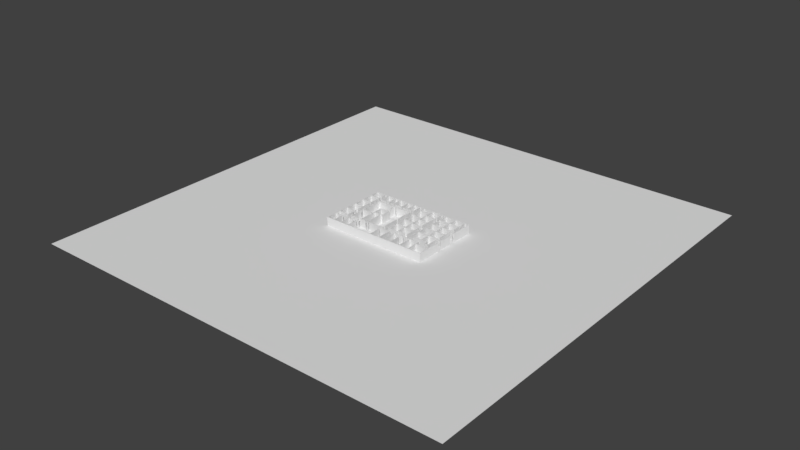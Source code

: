 # Source: bigFloorPlanOffice_standardized.blend  (saved by Blender 2.79.0; exported with 4.5.12 LTS)
import bpy
from mathutils import Matrix  # noqa: F401  (used for matrix-valued properties, if any)

bpy.ops.wm.read_factory_settings(use_empty=True)
scene = bpy.context.scene
scene.name = 'Scene'

# ---- collections
col_collection_1 = bpy.data.collections.new('Collection 1'); scene.collection.children.link(col_collection_1)

# ---- world
world_world = bpy.data.worlds.new('World'); scene.world = world_world
world_world.color = (0.05088, 0.05088, 0.05088)
world_world.use_sun_shadow = False
world_world.sun_shadow_jitter_overblur = 0.0
world_world.cycles.sampling_method = 'MANUAL'

# ---- meshes
me_cube = bpy.data.meshes.new('Cube')
me_cube.from_pydata([(-100.0, -100.0, -0.04), (-100.0, -100.0, 1.118e-08), (-100.0, 100.0, -0.04), (-100.0, 100.0, 0.0), (100.0, -100.0, -0.04), (100.0, -100.0, 1.118e-08), (100.0, 100.0, -0.04), (100.0, 100.0, 0.0)], [], [(0, 1, 3, 2), (2, 3, 7, 6), (6, 7, 5, 4), (4, 5, 1, 0), (2, 6, 4, 0), (7, 3, 1, 5)])
me_cube.use_remesh_preserve_volume = False
me_cube.use_remesh_preserve_attributes = False
me_cube.use_mirror_vertex_groups = False
me_cube.update()
me_plane = bpy.data.meshes.new('Plane')
me_plane.from_pydata([(-25.11, 15.26, 3.576e-06), (-25.37, 15.26, 3.576e-06), (-25.11, 15.05, 3.576e-06), (-25.37, 15.05, 3.576e-06), (-20.67, 15.26, 3.576e-06), (-20.67, 15.06, 3.576e-06), (-20.47, 15.26, 3.576e-06), (-20.47, 15.06, 3.576e-06), (-20.17, 15.26, 3.576e-06), (-20.17, 15.06, 3.576e-06), (-19.37, 15.26, 3.576e-06), (-19.37, 15.06, 3.576e-06), (-18.84, 15.26, 3.576e-06), (-18.84, 15.06, 3.576e-06), (-18.59, 15.26, 3.576e-06), (-18.59, 15.06, 3.576e-06), (-14.84, 15.26, 3.576e-06), (-14.84, 15.06, 3.576e-06), (-14.66, 15.26, 3.576e-06), (-14.66, 15.06, 3.576e-06), (-12.22, 15.26, 3.576e-06), (-12.22, 15.06, 3.576e-06), (-11.96, 15.26, 3.576e-06), (-11.96, 15.06, 3.576e-06), (-8.011, 15.26, 3.576e-06), (-8.011, 15.06, 3.576e-06), (-7.733, 15.26, 3.576e-06), (-7.733, 15.06, 3.576e-06), (-4.681, 15.26, 3.576e-06), (-4.681, 15.06, 3.576e-06), (-4.42, 15.26, 3.576e-06), (-4.42, 15.06, 3.576e-06), (-1.418, 15.3, 3.576e-06), (-1.418, 15.1, 3.576e-06), (-1.242, 15.3, 3.576e-06), (-1.242, 15.1, 3.576e-06), (-0.9056, 15.3, 3.576e-06), (-0.9123, 15.1, 3.576e-06), (-0.03036, 15.36, 3.576e-06), (-0.03036, 15.16, 3.576e-06), (0.4459, 15.36, 3.576e-06), (0.4459, 15.16, 3.576e-06), (0.654, 15.36, 3.576e-06), (0.654, 15.16, 3.576e-06), (5.232, 15.4, 3.576e-06), (5.232, 15.2, 3.576e-06), (5.375, 15.39, 3.576e-06), (5.375, 15.2, 3.576e-06), (9.925, 15.39, 3.576e-06), (9.925, 15.2, 3.576e-06), (10.16, 15.39, 3.576e-06), (10.16, 15.2, 3.576e-06), (10.39, 15.4, 3.576e-06), (10.39, 15.2, 3.576e-06), (11.24, 15.4, 3.576e-06), (11.24, 15.2, 3.576e-06), (11.24, 15.4, 3.576e-06), (11.24, 15.2, 3.576e-06), (12.17, 15.41, 3.576e-06), (12.17, 15.21, 3.576e-06), (12.4, 15.41, 3.576e-06), (12.4, 15.21, 3.576e-06), (17.18, 15.41, 3.576e-06), (17.18, 15.21, 3.576e-06), (17.4, 15.41, 3.576e-06), (17.4, 15.21, 3.576e-06), (21.95, 15.41, 3.576e-06), (21.95, 15.21, 3.576e-06), (22.13, 15.41, 3.576e-06), (22.13, 15.21, 3.576e-06), (22.69, 15.41, 3.576e-06), (22.69, 15.21, 3.576e-06), (23.5, 15.41, 3.576e-06), (23.5, 15.21, 3.576e-06), (23.84, 15.41, 3.576e-06), (23.84, 15.21, 3.576e-06), (24.13, 15.41, 3.576e-06), (24.13, 15.21, 3.576e-06), (23.84, 4.806, 3.576e-06), (24.13, 4.806, 3.576e-06), (23.84, 2.536, 3.576e-06), (24.13, 2.536, 3.576e-06), (23.84, -3.296, 3.576e-06), (24.13, -3.296, 3.576e-06), (23.82, -5.334, 3.576e-06), (24.12, -5.334, 3.576e-06), (23.81, -8.936, 3.576e-06), (24.1, -8.936, 3.576e-06), (23.81, -11.33, 3.576e-06), (24.1, -11.33, 3.576e-06), (23.81, -11.53, 3.576e-06), (24.1, -11.53, 3.576e-06), (23.81, -16.48, 3.576e-06), (24.1, -16.48, 3.576e-06), (23.81, -16.79, 3.576e-06), (24.09, -16.77, 3.576e-06), (17.79, -16.45, 3.576e-06), (17.79, -16.79, 3.576e-06), (17.64, -16.45, 3.576e-06), (17.63, -16.79, 3.576e-06), (13.35, -16.48, 3.576e-06), (13.35, -16.79, 3.576e-06), (13.12, -16.48, 3.576e-06), (13.12, -16.79, 3.576e-06), (8.812, -16.48, 3.576e-06), (8.812, -16.79, 3.576e-06), (8.565, -16.48, 3.576e-06), (8.565, -16.79, 3.576e-06), (5.302, -16.47, 3.576e-06), (5.294, -16.79, 3.576e-06), (5.157, -16.48, 3.576e-06), (5.148, -16.79, 3.576e-06), (2.846, -16.45, 3.576e-06), (2.837, -16.79, 3.576e-06), (2.626, -16.45, 3.576e-06), (2.644, -16.79, 3.576e-06), (-1.81, -16.47, 3.576e-06), (-1.816, -16.79, 3.576e-06), (-2.042, -16.48, 3.576e-06), (-2.042, -16.79, 3.576e-06), (-13.96, -16.43, 3.576e-06), (-13.95, -16.79, 3.576e-06), (-14.16, -16.44, 3.576e-06), (-14.16, -16.79, 3.576e-06), (-17.94, -16.48, 3.576e-06), (-17.94, -16.79, 3.576e-06), (-18.12, -16.48, 3.576e-06), (-18.12, -16.79, 3.576e-06), (-21.54, -16.48, 3.576e-06), (-21.54, -16.79, 3.576e-06), (-21.72, -16.48, 3.576e-06), (-21.72, -16.79, 3.576e-06), (-25.11, -16.45, 3.576e-06), (-25.11, -16.77, 3.576e-06), (-25.37, -16.45, 3.576e-06), (-25.34, -16.75, 3.576e-06), (-25.09, -11.47, 3.576e-06), (-25.37, -11.46, 3.576e-06), (-25.1, -11.27, 3.576e-06), (-25.37, -11.27, 3.576e-06), (-25.11, -9.328, 3.576e-06), (-25.37, -9.328, 3.576e-06), (-25.11, -9.086, 3.576e-06), (-25.37, -9.086, 3.576e-06), (-25.11, -4.748, 3.576e-06), (-25.37, -4.748, 3.576e-06), (-25.11, -4.537, 3.576e-06), (-25.37, -4.537, 3.576e-06), (-25.11, 0.3588, 3.576e-06), (-25.37, 0.3588, 3.576e-06), (-25.11, 0.5636, 3.576e-06), (-25.37, 0.5636, 3.576e-06), (-25.11, 5.422, 3.576e-06), (-25.37, 5.422, 3.576e-06), (-25.11, 5.645, 3.576e-06), (-25.37, 5.645, 3.576e-06), (-25.11, 6.796, 3.576e-06), (-25.37, 6.796, 3.576e-06), (-25.11, 10.55, 3.576e-06), (-25.37, 10.55, 3.576e-06), (-25.11, 10.77, 3.576e-06), (-25.37, 10.77, 3.576e-06), (-20.67, 12.3, 3.576e-06), (-20.47, 12.3, 3.576e-06), (-20.67, 11.48, 3.576e-06), (-20.47, 11.48, 3.576e-06), (-20.67, 10.92, 3.576e-06), (-20.47, 10.92, 3.576e-06), (-20.67, 10.68, 3.576e-06), (-20.47, 10.68, 3.576e-06), (-20.67, 10.3, 3.576e-06), (-20.47, 10.3, 3.576e-06), (-20.67, 9.416, 3.576e-06), (-20.47, 9.416, 3.576e-06), (-20.67, 5.735, 3.576e-06), (-20.47, 5.735, 3.576e-06), (-20.67, 5.486, 3.576e-06), (-20.47, 5.486, 3.576e-06), (-20.67, 5.278, 3.576e-06), (-20.47, 5.278, 3.576e-06), (-20.67, 4.417, 3.576e-06), (-20.47, 4.417, 3.576e-06), (-20.67, 0.6627, 3.576e-06), (-20.47, 0.6627, 3.576e-06), (-20.67, 0.45, 3.576e-06), (-20.47, 0.45, 3.576e-06), (-20.67, -3.097, 3.576e-06), (-20.47, -3.097, 3.576e-06), (-20.67, -4.012, 3.576e-06), (-20.47, -4.012, 3.576e-06), (-20.67, -4.512, 3.576e-06), (-20.47, -4.512, 3.576e-06), (-20.67, -4.743, 3.576e-06), (-20.47, -4.743, 3.576e-06), (-20.67, -5.14, 3.576e-06), (-20.47, -5.14, 3.576e-06), (-20.67, -6.014, 3.576e-06), (-20.47, -6.014, 3.576e-06), (-20.67, -9.002, 3.576e-06), (-20.47, -9.002, 3.576e-06), (-20.67, -9.206, 3.576e-06), (-20.47, -9.206, 3.576e-06), (-18.84, 10.43, 3.576e-06), (-18.59, 10.43, 3.576e-06), (-18.84, 10.24, 3.576e-06), (-18.59, 10.24, 3.576e-06), (-14.85, 10.44, 3.576e-06), (-14.67, 10.44, 3.576e-06), (-14.85, 10.27, 3.576e-06), (-14.67, 10.27, 3.576e-06), (-15.0, 10.44, 3.576e-06), (-15.0, 10.27, 3.576e-06), (-14.51, 10.44, 3.576e-06), (-14.51, 10.27, 3.576e-06), (-18.59, 10.24, 3.576e-06), (-15.92, 10.44, 3.576e-06), (-15.92, 10.26, 3.576e-06), (-12.22, 10.5, 3.576e-06), (-11.96, 10.5, 3.576e-06), (-12.23, 10.31, 3.576e-06), (-11.97, 10.31, 3.576e-06), (-13.78, 10.5, 3.576e-06), (-13.79, 10.31, 3.576e-06), (-11.89, 10.5, 3.576e-06), (-11.89, 10.31, 3.576e-06), (-8.011, 10.54, 3.576e-06), (-7.733, 10.54, 3.576e-06), (-8.011, 10.32, 3.576e-06), (-7.733, 10.32, 3.576e-06), (-11.09, 10.54, 3.576e-06), (-11.09, 10.32, 3.576e-06), (-7.666, 10.54, 3.576e-06), (-7.666, 10.32, 3.576e-06), (-4.681, 10.58, 3.576e-06), (-4.42, 10.58, 3.576e-06), (-4.681, 10.34, 3.576e-06), (-4.42, 10.34, 3.576e-06), (-6.952, 10.52, 3.576e-06), (-6.978, 10.28, 3.576e-06), (-2.469, 10.58, 3.576e-06), (-2.469, 10.34, 3.576e-06), (-1.418, 10.58, 3.576e-06), (-1.242, 10.58, 3.576e-06), (-1.412, 10.33, 3.576e-06), (-1.235, 10.33, 3.576e-06), (0.4526, 14.12, 3.576e-06), (0.6607, 14.12, 3.576e-06), (0.4526, 13.25, 3.576e-06), (0.6607, 13.25, 3.576e-06), (0.4526, 12.91, 3.576e-06), (0.6856, 12.91, 3.576e-06), (0.4526, 12.64, 3.576e-06), (0.6856, 12.63, 3.576e-06), (0.4526, 8.918, 3.576e-06), (0.6607, 8.918, 3.576e-06), (5.232, 13.0, 3.576e-06), (5.375, 13.0, 3.576e-06), (5.232, 12.71, 3.576e-06), (5.375, 12.71, 3.576e-06), (5.375, 10.74, 3.576e-06), (5.232, 10.75, 3.576e-06), (5.375, 10.58, 3.576e-06), (5.232, 10.58, 3.576e-06), (5.375, 7.823, 3.576e-06), (5.232, 7.827, 3.576e-06), (5.375, 7.652, 3.576e-06), (5.232, 7.656, 3.576e-06), (5.375, 6.052, 3.576e-06), (5.232, 6.056, 3.576e-06), (5.366, 5.853, 3.576e-06), (5.223, 5.858, 3.576e-06), (5.366, 2.676, 3.576e-06), (5.223, 2.681, 3.576e-06), (5.366, 2.427, 3.576e-06), (5.223, 2.431, 3.576e-06), (5.366, 1.409, 3.576e-06), (5.223, 1.414, 3.576e-06), (5.366, 1.22, 3.576e-06), (5.223, 1.224, 3.576e-06), (5.352, -2.517, 3.576e-06), (5.209, -2.512, 3.576e-06), (5.338, -2.715, 3.576e-06), (5.195, -2.711, 3.576e-06), (5.329, -3.15, 3.576e-06), (5.186, -3.145, 3.576e-06), (5.329, -3.363, 3.576e-06), (5.186, -3.358, 3.576e-06), (5.329, -7.511, 3.576e-06), (5.186, -7.506, 3.576e-06), (5.329, -7.668, 3.576e-06), (5.186, -7.663, 3.576e-06), (5.329, -7.825, 3.576e-06), (5.186, -7.82, 3.576e-06), (5.329, -8.001, 3.576e-06), (5.186, -7.996, 3.576e-06), (5.329, -8.2, 3.576e-06), (5.186, -8.195, 3.576e-06), (5.324, -9.143, 3.576e-06), (5.181, -9.138, 3.576e-06), (5.324, -9.725, 3.576e-06), (5.167, -9.727, 3.576e-06), (5.31, -9.929, 3.576e-06), (5.16, -9.938, 3.576e-06), (-21.54, -11.47, 3.576e-06), (-21.72, -11.47, 3.576e-06), (-21.54, -11.27, 3.576e-06), (-21.72, -11.27, 3.576e-06), (-22.36, -11.48, 3.576e-06), (-22.36, -11.28, 3.576e-06), (-21.34, -11.27, 3.576e-06), (-21.34, -11.47, 3.576e-06), (-20.57, -11.27, 3.576e-06), (-20.57, -11.47, 3.576e-06), (-18.09, -11.27, 3.576e-06), (-18.08, -11.46, 3.576e-06), (-17.88, -11.27, 3.576e-06), (-17.88, -11.48, 3.576e-06), (-15.79, -11.27, 3.576e-06), (-15.79, -11.47, 3.576e-06), (-14.92, -11.27, 3.576e-06), (-14.92, -11.47, 3.576e-06), (-14.16, -11.27, 3.576e-06), (-14.16, -11.47, 3.576e-06), (-13.98, -11.26, 3.576e-06), (-13.98, -11.46, 3.576e-06), (-2.042, -11.08, 3.576e-06), (-1.81, -11.08, 3.576e-06), (-2.042, -10.17, 3.576e-06), (-1.81, -10.17, 3.576e-06), (-2.042, -10.02, 3.576e-06), (-1.81, -10.02, 3.576e-06), (-2.042, -9.806, 3.576e-06), (-1.81, -9.804, 3.576e-06), (-2.042, -9.806, 3.576e-06), (-1.81, -9.804, 3.576e-06), (2.607, -9.989, 3.576e-06), (2.607, -9.77, 3.576e-06), (2.855, -9.991, 3.576e-06), (2.855, -9.772, 3.576e-06), (8.608, -9.929, 3.576e-06), (8.622, -9.725, 3.576e-06), (8.891, -9.929, 3.576e-06), (8.905, -9.725, 3.576e-06), (13.16, -9.929, 3.576e-06), (13.16, -9.725, 3.576e-06), (13.37, -9.929, 3.576e-06), (13.37, -9.725, 3.576e-06), (16.59, -9.929, 3.576e-06), (16.59, -9.725, 3.576e-06), (17.42, -9.929, 3.576e-06), (17.42, -9.725, 3.576e-06), (17.65, -9.939, 3.576e-06), (17.66, -9.735, 3.576e-06), (17.65, -9.939, 3.576e-06), (17.66, -9.735, 3.576e-06), (17.8, -9.939, 3.576e-06), (17.8, -9.735, 3.576e-06), (17.65, -11.31, 3.576e-06), (17.79, -11.31, 3.576e-06), (17.65, -11.5, 3.576e-06), (17.79, -11.5, 3.576e-06), (17.79, -11.31, 3.576e-06), (17.79, -11.5, 3.576e-06), (22.84, -11.31, 3.576e-06), (22.83, -11.5, 3.576e-06), (23.72, -11.33, 3.576e-06), (23.72, -11.53, 3.576e-06), (-18.77, -8.932, 3.576e-06), (-18.78, -9.206, 3.576e-06), (-18.58, -8.932, 3.576e-06), (-18.57, -9.206, 3.576e-06), (-14.72, -8.954, 3.576e-06), (-14.72, -9.158, 3.576e-06), (-13.93, -8.954, 3.576e-06), (-13.93, -9.158, 3.576e-06), (-13.57, -8.935, 3.576e-06), (-13.57, -9.139, 3.576e-06), (-13.33, -8.935, 3.576e-06), (-13.33, -9.139, 3.576e-06), (-10.92, -8.935, 3.576e-06), (-10.92, -9.139, 3.576e-06), (-10.0, -8.926, 3.576e-06), (-10.0, -9.129, 3.576e-06), (-9.755, -8.926, 3.576e-06), (-9.755, -9.129, 3.576e-06), (-8.873, -8.926, 3.576e-06), (-8.873, -9.129, 3.576e-06), (-1.844, -8.926, 3.576e-06), (-1.844, -9.129, 3.576e-06), (-1.614, -8.926, 3.576e-06), (-1.614, -9.129, 3.576e-06), (-1.844, -8.379, 3.576e-06), (-1.614, -8.379, 3.576e-06), (-1.844, -7.411, 3.576e-06), (-1.614, -7.411, 3.576e-06), (-1.844, -0.1811, 3.576e-06), (-1.614, -0.1811, 3.576e-06), (-1.844, 0.797, 3.576e-06), (-1.614, 0.797, 3.576e-06), (-1.844, 8.554, 3.576e-06), (-1.614, 8.554, 3.576e-06), (-1.844, 8.803, 3.576e-06), (-1.614, 8.803, 3.576e-06), (-8.911, 8.554, 3.576e-06), (-8.911, 8.803, 3.576e-06), (-9.812, 8.554, 3.576e-06), (-9.812, 8.803, 3.576e-06), (-10.12, 8.554, 3.576e-06), (-10.12, 8.803, 3.576e-06), (-10.32, 8.554, 3.576e-06), (-10.32, 8.803, 3.576e-06), (-10.5, 8.554, 3.576e-06), (-10.5, 8.803, 3.576e-06), (-11.43, 8.554, 3.576e-06), (-11.43, 8.803, 3.576e-06), (-18.55, 8.554, 3.576e-06), (-18.55, 8.803, 3.576e-06), (-18.73, 8.554, 3.576e-06), (-18.73, 8.803, 3.576e-06), (-18.55, -0.4208, 3.576e-06), (-18.73, -0.4208, 3.576e-06), (-18.55, -1.322, 3.576e-06), (-18.73, -1.322, 3.576e-06), (-18.58, -1.648, 3.576e-06), (-18.76, -1.648, 3.576e-06), (-18.58, -1.849, 3.576e-06), (-18.76, -1.849, 3.576e-06), (-18.58, -2.022, 3.576e-06), (-18.76, -2.022, 3.576e-06), (-18.58, -2.923, 3.576e-06), (-18.76, -2.923, 3.576e-06), (-13.46, -1.648, 3.576e-06), (-13.46, -1.849, 3.576e-06), (-13.2, -1.648, 3.576e-06), (-13.2, -1.849, 3.576e-06), (-13.48, -0.7691, 3.576e-06), (-13.21, -0.7625, 3.576e-06), (-13.48, -0.5095, 3.576e-06), (-13.21, -0.5061, 3.576e-06), (-13.48, 3.639, 3.576e-06), (-13.22, 3.639, 3.576e-06), (-13.48, 3.865, 3.576e-06), (-13.22, 3.865, 3.576e-06), (-10.34, 3.639, 3.576e-06), (-10.34, 3.865, 3.576e-06), (-10.1, 3.639, 3.576e-06), (-10.1, 3.865, 3.576e-06), (-9.083, 3.639, 3.576e-06), (-9.083, 3.865, 3.576e-06), (-8.844, 3.639, 3.576e-06), (-8.844, 3.865, 3.576e-06), (-9.083, -0.5028, 3.576e-06), (-8.844, -0.5028, 3.576e-06), (-9.083, -0.7558, 3.576e-06), (-8.844, -0.7558, 3.576e-06), (-9.749, -0.5028, 3.576e-06), (-9.749, -0.7558, 3.576e-06), (-9.949, -0.5028, 3.576e-06), (-9.949, -0.7558, 3.576e-06), (-10.7, -0.5028, 3.576e-06), (-10.7, -0.7558, 3.576e-06), (-10.12, 5.208, 3.576e-06), (-10.32, 5.208, 3.576e-06), (-10.34, 4.287, 3.576e-06), (-10.11, 4.287, 3.576e-06), (0.6533, 7.835, 3.576e-06), (0.6533, 7.664, 3.576e-06), (0.3737, 7.835, 3.576e-06), (0.3737, 7.664, 3.576e-06), (0.6533, 7.281, 3.576e-06), (0.3737, 7.281, 3.576e-06), (0.6533, 6.354, 3.576e-06), (0.3737, 6.354, 3.576e-06), (0.6533, 2.606, 3.576e-06), (0.3737, 2.606, 3.576e-06), (0.6533, 2.327, 3.576e-06), (0.3737, 2.327, 3.576e-06), (0.6533, -1.212, 3.576e-06), (0.3737, -1.212, 3.576e-06), (0.6533, -2.024, 3.576e-06), (0.3737, -2.024, 3.576e-06), (0.6533, -2.517, 3.576e-06), (0.3737, -2.517, 3.576e-06), (0.6533, -2.75, 3.576e-06), (0.3737, -2.75, 3.576e-06), (0.6533, -6.512, 3.576e-06), (0.3737, -6.512, 3.576e-06), (0.6533, -7.491, 3.576e-06), (0.3737, -7.491, 3.576e-06), (0.6533, -7.85, 3.576e-06), (0.3737, -7.85, 3.576e-06), (0.6533, -8.077, 3.576e-06), (0.3737, -8.077, 3.576e-06), (9.885, 11.99, 3.576e-06), (10.12, 11.99, 3.576e-06), (9.879, 11.06, 3.576e-06), (10.11, 11.06, 3.576e-06), (9.879, 10.77, 3.576e-06), (10.11, 10.77, 3.576e-06), (9.872, 10.59, 3.576e-06), (10.1, 10.59, 3.576e-06), (9.865, 10.42, 3.576e-06), (10.1, 10.42, 3.576e-06), (9.865, 9.51, 3.576e-06), (10.1, 9.51, 3.576e-06), (9.865, 6.12, 3.576e-06), (10.1, 6.12, 3.576e-06), (9.865, 5.934, 3.576e-06), (10.1, 5.934, 3.576e-06), (9.865, 2.212, 3.576e-06), (10.1, 2.212, 3.576e-06), (9.865, 1.499, 3.576e-06), (10.1, 1.499, 3.576e-06), (9.865, 1.326, 3.576e-06), (10.1, 1.326, 3.576e-06), (9.865, 1.1, 3.576e-06), (10.1, 1.1, 3.576e-06), (9.865, 0.2674, 3.576e-06), (10.1, 0.2674, 3.576e-06), (9.865, -3.069, 3.576e-06), (10.1, -3.069, 3.576e-06), (9.865, -3.288, 3.576e-06), (10.1, -3.288, 3.576e-06), (9.865, -6.491, 3.576e-06), (10.1, -6.491, 3.576e-06), (9.865, -7.363, 3.576e-06), (10.1, -7.363, 3.576e-06), (9.865, -7.576, 3.576e-06), (10.1, -7.576, 3.576e-06), (12.17, 12.04, 3.576e-06), (12.4, 12.04, 3.576e-06), (12.17, 11.17, 3.576e-06), (12.4, 11.17, 3.576e-06), (12.17, 10.97, 3.576e-06), (12.4, 10.97, 3.576e-06), (12.17, 10.75, 3.576e-06), (12.4, 10.75, 3.576e-06), (12.17, 10.48, 3.576e-06), (12.4, 10.48, 3.576e-06), (12.17, 9.607, 3.576e-06), (12.4, 9.607, 3.576e-06), (12.17, 6.378, 3.576e-06), (12.4, 6.378, 3.576e-06), (12.17, 6.151, 3.576e-06), (12.4, 6.151, 3.576e-06), (12.17, 2.788, 3.576e-06), (12.4, 2.788, 3.576e-06), (12.17, 1.867, 3.576e-06), (12.4, 1.867, 3.576e-06), (12.17, 1.64, 3.576e-06), (12.4, 1.64, 3.576e-06), (12.17, 0.5795, 3.576e-06), (12.4, 0.5795, 3.576e-06), (12.17, -2.728, 3.576e-06), (12.4, -2.728, 3.576e-06), (12.17, -3.0, 3.576e-06), (12.4, -3.0, 3.576e-06), (12.17, -6.495, 3.576e-06), (12.4, -6.495, 3.576e-06), (12.17, -7.317, 3.576e-06), (12.4, -7.317, 3.576e-06), (12.17, -7.539, 3.576e-06), (12.4, -7.539, 3.576e-06), (17.18, 11.16, 3.576e-06), (17.4, 11.16, 3.576e-06), (17.18, 10.93, 3.576e-06), (17.4, 10.93, 3.576e-06), (17.18, 6.511, 3.576e-06), (17.4, 6.511, 3.576e-06), (17.18, 6.278, 3.576e-06), (17.4, 6.278, 3.576e-06), (17.18, 1.989, 3.576e-06), (17.4, 1.989, 3.576e-06), (17.18, 1.745, 3.576e-06), (17.4, 1.745, 3.576e-06), (17.18, -2.55, 3.576e-06), (17.4, -2.55, 3.576e-06), (17.18, -2.767, 3.576e-06), (17.4, -2.767, 3.576e-06), (17.18, -7.283, 3.576e-06), (17.41, -7.292, 3.576e-06), (17.18, -7.477, 3.576e-06), (17.41, -7.486, 3.576e-06), (21.95, 12.31, 3.576e-06), (22.13, 12.31, 3.576e-06), (21.94, 11.47, 3.576e-06), (22.11, 11.47, 3.576e-06), (21.93, 11.25, 3.576e-06), (22.11, 11.25, 3.576e-06), (21.93, 11.04, 3.576e-06), (22.11, 11.04, 3.576e-06), (21.92, 7.665, 3.576e-06), (22.1, 7.665, 3.576e-06), (21.9, 6.827, 3.576e-06), (22.08, 6.827, 3.576e-06), (21.89, 6.594, 3.576e-06), (22.07, 6.594, 3.576e-06), (21.89, 6.406, 3.576e-06), (22.07, 6.406, 3.576e-06), (21.89, 5.413, 3.576e-06), (22.06, 5.413, 3.576e-06), (21.84, 2.061, 3.576e-06), (22.04, 2.061, 3.576e-06), (21.86, 1.811, 3.576e-06), (22.04, 1.811, 3.576e-06), (21.86, -1.535, 3.576e-06), (22.04, -1.535, 3.576e-06), (21.86, -2.422, 3.576e-06), (22.04, -2.361, 3.576e-06), (21.85, -2.639, 3.576e-06), (22.03, -2.639, 3.576e-06), (21.85, -2.828, 3.576e-06), (22.03, -2.828, 3.576e-06), (21.84, -3.771, 3.576e-06), (22.01, -3.771, 3.576e-06), (21.84, -9.015, 3.576e-06), (22.01, -9.015, 3.576e-06), (21.84, -9.231, 3.576e-06), (22.01, -9.231, 3.576e-06), (20.38, -8.992, 3.576e-06), (20.38, -9.209, 3.576e-06), (20.17, -8.987, 3.576e-06), (20.17, -9.203, 3.576e-06), (20.38, -7.511, 3.576e-06), (20.17, -7.505, 3.576e-06), (20.38, -7.317, 3.576e-06), (20.17, -7.311, 3.576e-06), (3.867, -9.968, 3.576e-06), (3.87, -9.753, 3.576e-06), (16.59, -9.929, 3.576e-06), (16.59, -9.725, 3.576e-06), (13.25, -7.528, 3.576e-06), (13.25, -7.311, 3.576e-06), (8.833, -7.597, 3.576e-06), (8.833, -7.397, 3.576e-06), (9.902, -9.929, 3.576e-06), (9.91, -9.725, 3.576e-06), (10.78, -9.929, 3.576e-06), (10.78, -9.725, 3.576e-06), (8.608, -10.12, 3.576e-06), (8.891, -10.12, 3.576e-06), (8.812, -11.37, 3.576e-06), (8.565, -11.37, 3.576e-06), (-25.11, 15.05, 4.0), (-25.11, 15.26, 4.0), (-25.37, 15.26, 4.0), (-25.37, 15.05, 4.0), (-20.67, 15.06, 4.0), (-20.67, 15.26, 4.0), (-20.47, 15.06, 4.0), (-20.47, 15.26, 4.0), (-20.17, 15.06, 4.0), (-20.17, 15.26, 4.0), (-19.37, 15.06, 4.0), (-19.37, 15.26, 4.0), (-18.84, 15.06, 4.0), (-18.84, 15.26, 4.0), (-18.59, 15.06, 4.0), (-18.59, 15.26, 4.0), (-14.84, 15.06, 4.0), (-14.84, 15.26, 4.0), (-14.66, 15.06, 4.0), (-14.66, 15.26, 4.0), (-12.22, 15.06, 4.0), (-12.22, 15.26, 4.0), (-11.96, 15.06, 4.0), (-11.96, 15.26, 4.0), (-8.011, 15.06, 4.0), (-8.011, 15.26, 4.0), (-7.733, 15.06, 4.0), (-7.733, 15.26, 4.0), (-4.681, 15.06, 4.0), (-4.681, 15.26, 4.0), (-4.42, 15.06, 4.0), (-4.42, 15.26, 4.0), (-1.418, 15.1, 4.0), (-1.418, 15.3, 4.0), (-1.242, 15.1, 4.0), (-1.242, 15.3, 4.0), (-0.9123, 15.1, 4.0), (-0.9056, 15.3, 4.0), (-0.03036, 15.16, 4.0), (-0.03036, 15.36, 4.0), (0.4459, 15.16, 4.0), (0.4459, 15.36, 4.0), (0.654, 15.16, 4.0), (0.654, 15.36, 4.0), (5.232, 15.2, 4.0), (5.232, 15.4, 4.0), (5.375, 15.2, 4.0), (5.375, 15.39, 4.0), (9.925, 15.2, 4.0), (9.925, 15.39, 4.0), (10.16, 15.2, 4.0), (10.16, 15.39, 4.0), (10.39, 15.2, 4.0), (10.39, 15.4, 4.0), (11.24, 15.2, 4.0), (11.24, 15.4, 4.0), (11.24, 15.2, 4.0), (11.24, 15.4, 4.0), (12.17, 15.21, 4.0), (12.17, 15.41, 4.0), (12.4, 15.21, 4.0), (12.4, 15.41, 4.0), (17.18, 15.21, 4.0), (17.18, 15.41, 4.0), (17.4, 15.21, 4.0), (17.4, 15.41, 4.0), (21.95, 15.21, 4.0), (21.95, 15.41, 4.0), (22.13, 15.21, 4.0), (22.13, 15.41, 4.0), (22.69, 15.21, 4.0), (22.69, 15.41, 4.0), (23.5, 15.21, 4.0), (23.5, 15.41, 4.0), (23.84, 15.21, 4.0), (23.84, 15.41, 4.0), (24.13, 15.21, 4.0), (24.13, 15.41, 4.0), (23.84, 4.806, 4.0), (24.13, 4.806, 4.0), (23.84, 2.536, 4.0), (24.13, 2.536, 4.0), (23.84, -3.296, 4.0), (24.13, -3.296, 4.0), (23.82, -5.334, 4.0), (24.12, -5.334, 4.0), (23.81, -8.936, 4.0), (24.1, -8.936, 4.0), (23.81, -11.33, 4.0), (24.1, -11.33, 4.0), (23.81, -11.53, 4.0), (24.1, -11.53, 4.0), (23.81, -16.48, 4.0), (24.1, -16.48, 4.0), (23.81, -16.79, 4.0), (24.1, -16.79, 4.0), (17.79, -16.45, 4.0), (17.79, -16.79, 4.0), (17.64, -16.45, 4.0), (17.63, -16.79, 4.0), (13.35, -16.48, 4.0), (13.35, -16.79, 4.0), (13.12, -16.48, 4.0), (13.12, -16.79, 4.0), (8.812, -16.48, 4.0), (8.812, -16.79, 4.0), (8.565, -16.48, 4.0), (8.565, -16.79, 4.0), (5.302, -16.47, 4.0), (5.294, -16.79, 4.0), (5.157, -16.48, 4.0), (5.148, -16.79, 4.0), (2.846, -16.45, 4.0), (2.837, -16.79, 4.0), (2.626, -16.45, 4.0), (2.644, -16.79, 4.0), (-1.81, -16.47, 4.0), (-1.816, -16.79, 4.0), (-2.042, -16.48, 4.0), (-2.042, -16.79, 4.0), (-13.96, -16.43, 4.0), (-13.95, -16.79, 4.0), (-14.16, -16.44, 4.0), (-14.16, -16.79, 4.0), (-17.94, -16.48, 4.0), (-17.94, -16.79, 4.0), (-18.12, -16.48, 4.0), (-18.12, -16.79, 4.0), (-21.54, -16.48, 4.0), (-21.54, -16.79, 4.0), (-21.72, -16.48, 4.0), (-21.72, -16.79, 4.0), (-25.11, -16.45, 4.0), (-25.11, -16.77, 4.0), (-25.37, -16.45, 4.0), (-25.37, -16.77, 4.0), (-25.09, -11.47, 4.0), (-25.37, -11.46, 4.0), (-25.1, -11.27, 4.0), (-25.37, -11.27, 4.0), (-25.11, -9.328, 4.0), (-25.37, -9.328, 4.0), (-25.11, -9.086, 4.0), (-25.37, -9.086, 4.0), (-25.11, -4.748, 4.0), (-25.37, -4.748, 4.0), (-25.11, -4.537, 4.0), (-25.37, -4.537, 4.0), (-25.11, 0.3588, 4.0), (-25.37, 0.3588, 4.0), (-25.11, 0.5636, 4.0), (-25.37, 0.5636, 4.0), (-25.11, 5.422, 4.0), (-25.37, 5.422, 4.0), (-25.11, 5.645, 4.0), (-25.37, 5.645, 4.0), (-25.11, 6.796, 4.0), (-25.37, 6.796, 4.0), (-25.11, 10.55, 4.0), (-25.37, 10.55, 4.0), (-25.11, 10.77, 4.0), (-25.37, 10.77, 4.0), (-20.47, 12.3, 4.0), (-20.67, 12.3, 4.0), (-20.67, 11.48, 4.0), (-20.47, 11.48, 4.0), (-20.67, 10.92, 4.0), (-20.47, 10.92, 4.0), (-20.67, 10.68, 4.0), (-20.47, 10.68, 4.0), (-20.67, 10.3, 4.0), (-20.47, 10.3, 4.0), (-20.67, 9.416, 4.0), (-20.47, 9.416, 4.0), (-20.67, 5.735, 4.0), (-20.47, 5.735, 4.0), (-20.67, 5.486, 4.0), (-20.47, 5.486, 4.0), (-20.67, 5.278, 4.0), (-20.47, 5.278, 4.0), (-20.67, 4.417, 4.0), (-20.47, 4.417, 4.0), (-20.67, 0.6627, 4.0), (-20.47, 0.6627, 4.0), (-20.67, 0.45, 4.0), (-20.47, 0.45, 4.0), (-20.67, -3.097, 4.0), (-20.47, -3.097, 4.0), (-20.67, -4.012, 4.0), (-20.47, -4.012, 4.0), (-20.67, -4.512, 4.0), (-20.47, -4.512, 4.0), (-20.67, -4.743, 4.0), (-20.47, -4.743, 4.0), (-20.67, -5.14, 4.0), (-20.47, -5.14, 4.0), (-20.67, -6.014, 4.0), (-20.47, -6.014, 4.0), (-20.67, -9.002, 4.0), (-20.47, -9.002, 4.0), (-20.67, -9.206, 4.0), (-20.47, -9.206, 4.0), (-18.84, 10.43, 4.0), (-18.59, 10.43, 4.0), (-18.84, 10.24, 4.0), (-18.59, 10.24, 4.0), (-14.85, 10.44, 4.0), (-14.67, 10.44, 4.0), (-14.85, 10.27, 4.0), (-14.67, 10.27, 4.0), (-15.0, 10.44, 4.0), (-15.0, 10.27, 4.0), (-14.51, 10.27, 4.0), (-14.51, 10.44, 4.0), (-15.92, 10.44, 4.0), (-15.92, 10.26, 4.0), (-12.22, 10.5, 4.0), (-11.96, 10.5, 4.0), (-12.23, 10.31, 4.0), (-11.97, 10.31, 4.0), (-13.78, 10.5, 4.0), (-13.79, 10.31, 4.0), (-11.89, 10.31, 4.0), (-11.89, 10.5, 4.0), (-8.011, 10.54, 4.0), (-7.733, 10.54, 4.0), (-8.011, 10.32, 4.0), (-7.733, 10.32, 4.0), (-11.09, 10.54, 4.0), (-11.09, 10.32, 4.0), (-7.666, 10.32, 4.0), (-7.666, 10.54, 4.0), (-4.681, 10.58, 4.0), (-4.42, 10.58, 4.0), (-4.681, 10.34, 4.0), (-4.42, 10.34, 4.0), (-6.952, 10.52, 4.0), (-6.978, 10.28, 4.0), (-2.469, 10.34, 4.0), (-2.469, 10.58, 4.0), (-1.418, 10.58, 4.0), (-1.242, 10.58, 4.0), (-1.412, 10.33, 4.0), (-1.235, 10.33, 4.0), (0.4526, 14.12, 4.0), (0.6607, 14.12, 4.0), (0.4526, 13.25, 4.0), (0.6607, 13.25, 4.0), (0.4526, 12.91, 4.0), (0.6856, 12.91, 4.0), (0.4526, 12.64, 4.0), (0.6856, 12.63, 4.0), (0.4526, 8.918, 4.0), (0.6607, 8.918, 4.0), (5.232, 13.0, 4.0), (5.375, 13.0, 4.0), (5.232, 12.71, 4.0), (5.375, 12.71, 4.0), (5.375, 10.74, 4.0), (5.232, 10.75, 4.0), (5.232, 10.58, 4.0), (5.375, 10.58, 4.0), (5.232, 7.827, 4.0), (5.375, 7.823, 4.0), (5.232, 7.656, 4.0), (5.375, 7.652, 4.0), (5.232, 6.056, 4.0), (5.375, 6.052, 4.0), (5.223, 5.858, 4.0), (5.366, 5.853, 4.0), (5.223, 2.681, 4.0), (5.366, 2.676, 4.0), (5.223, 2.431, 4.0), (5.366, 2.427, 4.0), (5.223, 1.414, 4.0), (5.366, 1.409, 4.0), (5.223, 1.224, 4.0), (5.366, 1.22, 4.0), (5.209, -2.512, 4.0), (5.352, -2.517, 4.0), (5.195, -2.711, 4.0), (5.338, -2.715, 4.0), (5.186, -3.145, 4.0), (5.329, -3.15, 4.0), (5.186, -3.358, 4.0), (5.329, -3.363, 4.0), (5.186, -7.506, 4.0), (5.329, -7.511, 4.0), (5.186, -7.663, 4.0), (5.329, -7.668, 4.0), (5.186, -7.82, 4.0), (5.329, -7.825, 4.0), (5.186, -7.996, 4.0), (5.329, -8.001, 4.0), (5.186, -8.195, 4.0), (5.329, -8.2, 4.0), (5.181, -9.138, 4.0), (5.324, -9.143, 4.0), (5.167, -9.727, 4.0), (5.324, -9.725, 4.0), (5.16, -9.938, 4.0), (5.31, -9.929, 4.0), (-21.72, -11.47, 4.0), (-21.54, -11.47, 4.0), (-21.54, -11.27, 4.0), (-21.72, -11.27, 4.0), (-22.36, -11.28, 4.0), (-22.36, -11.48, 4.0), (-21.34, -11.27, 4.0), (-21.34, -11.47, 4.0), (-20.57, -11.47, 4.0), (-20.57, -11.27, 4.0), (-18.08, -11.46, 4.0), (-18.09, -11.27, 4.0), (-17.88, -11.48, 4.0), (-17.88, -11.27, 4.0), (-15.79, -11.47, 4.0), (-15.79, -11.27, 4.0), (-14.92, -11.47, 4.0), (-14.92, -11.27, 4.0), (-14.16, -11.47, 4.0), (-14.16, -11.27, 4.0), (-13.98, -11.46, 4.0), (-13.98, -11.26, 4.0), (-2.042, -11.08, 4.0), (-1.81, -11.08, 4.0), (-1.81, -10.17, 4.0), (-2.042, -10.17, 4.0), (-1.81, -10.02, 4.0), (-2.042, -10.02, 4.0), (-1.81, -9.804, 4.0), (-2.042, -9.806, 4.0), (-1.81, -9.804, 4.0), (-2.042, -9.806, 4.0), (2.607, -9.989, 4.0), (2.607, -9.77, 4.0), (2.855, -9.991, 4.0), (2.855, -9.772, 4.0), (8.608, -9.929, 4.0), (8.622, -9.725, 4.0), (3.867, -9.968, 4.0), (8.891, -9.929, 4.0), (8.905, -9.725, 4.0), (13.16, -9.929, 4.0), (13.16, -9.725, 4.0), (10.78, -9.929, 4.0), (9.91, -9.725, 4.0), (13.37, -9.929, 4.0), (13.37, -9.725, 4.0), (16.59, -9.929, 4.0), (16.59, -9.725, 4.0), (16.59, -9.929, 4.0), (16.59, -9.725, 4.0), (17.42, -9.929, 4.0), (17.42, -9.725, 4.0), (17.65, -9.939, 4.0), (17.66, -9.735, 4.0), (17.65, -9.939, 4.0), (17.66, -9.735, 4.0), (17.8, -9.939, 4.0), (17.8, -9.735, 4.0), (17.79, -11.31, 4.0), (17.79, -11.5, 4.0), (13.35, -16.48, 4.0), (13.12, -16.48, 4.0), (13.16, -9.929, 4.0), (13.37, -9.929, 4.0), (17.79, -11.31, 4.0), (17.79, -11.5, 4.0), (22.84, -11.31, 4.0), (22.83, -11.5, 4.0), (23.72, -11.33, 4.0), (23.72, -11.53, 4.0), (-18.78, -9.206, 4.0), (-18.77, -8.932, 4.0), (-18.57, -9.206, 4.0), (-18.58, -8.932, 4.0), (-14.72, -9.158, 4.0), (-14.72, -8.954, 4.0), (-13.93, -9.158, 4.0), (-13.93, -8.954, 4.0), (-13.57, -9.139, 4.0), (-13.57, -8.935, 4.0), (-13.33, -9.139, 4.0), (-13.33, -8.935, 4.0), (-10.92, -9.139, 4.0), (-10.92, -8.935, 4.0), (-10.0, -9.129, 4.0), (-10.0, -8.926, 4.0), (-9.755, -9.129, 4.0), (-9.755, -8.926, 4.0), (-8.873, -9.129, 4.0), (-8.873, -8.926, 4.0), (-1.844, -9.129, 4.0), (-1.844, -8.926, 4.0), (-1.614, -9.129, 4.0), (-1.614, -8.926, 4.0), (-1.614, -8.379, 4.0), (-1.844, -8.379, 4.0), (-1.614, -7.411, 4.0), (-1.844, -7.411, 4.0), (-1.614, -0.1811, 4.0), (-1.844, -0.1811, 4.0), (-1.614, 0.797, 4.0), (-1.844, 0.797, 4.0), (-1.614, 8.554, 4.0), (-1.844, 8.554, 4.0), (-1.614, 8.803, 4.0), (-1.844, 8.803, 4.0), (-8.911, 8.803, 4.0), (-8.911, 8.554, 4.0), (-9.812, 8.803, 4.0), (-9.812, 8.554, 4.0), (-10.12, 8.803, 4.0), (-10.12, 8.554, 4.0), (-10.32, 8.803, 4.0), (-10.32, 8.554, 4.0), (-10.5, 8.803, 4.0), (-10.5, 8.554, 4.0), (-11.43, 8.803, 4.0), (-11.43, 8.554, 4.0), (-18.55, 8.803, 4.0), (-18.55, 8.554, 4.0), (-18.73, 8.803, 4.0), (-18.73, 8.554, 4.0), (-18.73, -0.4208, 4.0), (-18.55, -0.4208, 4.0), (-18.73, -1.322, 4.0), (-18.55, -1.322, 4.0), (-18.76, -1.648, 4.0), (-18.58, -1.648, 4.0), (-18.76, -1.849, 4.0), (-18.58, -1.849, 4.0), (-18.76, -2.022, 4.0), (-18.58, -2.022, 4.0), (-18.76, -2.923, 4.0), (-18.58, -2.923, 4.0), (-13.46, -1.648, 4.0), (-13.46, -1.849, 4.0), (-13.2, -1.849, 4.0), (-13.2, -1.648, 4.0), (-13.21, -0.7625, 4.0), (-13.48, -0.7691, 4.0), (-13.21, -0.5061, 4.0), (-13.48, -0.5095, 4.0), (-13.22, 3.639, 4.0), (-13.48, 3.639, 4.0), (-13.22, 3.865, 4.0), (-13.48, 3.865, 4.0), (-10.34, 3.639, 4.0), (-10.34, 3.865, 4.0), (-10.1, 3.639, 4.0), (-10.1, 3.865, 4.0), (-9.083, 3.639, 4.0), (-9.083, 3.865, 4.0), (-8.844, 3.639, 4.0), (-8.844, 3.865, 4.0), (-9.083, -0.5028, 4.0), (-8.844, -0.5028, 4.0), (-9.083, -0.7558, 4.0), (-8.844, -0.7558, 4.0), (-9.749, -0.5028, 4.0), (-9.749, -0.7558, 4.0), (-9.949, -0.5028, 4.0), (-9.949, -0.7558, 4.0), (-10.7, -0.5028, 4.0), (-10.7, -0.7558, 4.0), (-10.32, 5.208, 4.0), (-10.12, 5.208, 4.0), (-10.11, 4.287, 4.0), (-10.34, 4.287, 4.0), (0.6533, 7.835, 4.0), (0.6533, 7.664, 4.0), (0.3737, 7.835, 4.0), (0.3737, 7.664, 4.0), (0.3737, 7.281, 4.0), (0.6533, 7.281, 4.0), (0.3737, 6.354, 4.0), (0.6533, 6.354, 4.0), (0.3737, 2.606, 4.0), (0.6533, 2.606, 4.0), (0.3737, 2.327, 4.0), (0.6533, 2.327, 4.0), (0.3737, -1.212, 4.0), (0.6533, -1.212, 4.0), (0.3737, -2.024, 4.0), (0.6533, -2.024, 4.0), (0.3737, -2.517, 4.0), (0.6533, -2.517, 4.0), (0.3737, -2.75, 4.0), (0.6533, -2.75, 4.0), (0.3737, -6.512, 4.0), (0.6533, -6.512, 4.0), (0.3737, -7.491, 4.0), (0.6533, -7.491, 4.0), (0.3737, -7.85, 4.0), (0.6533, -7.85, 4.0), (0.3737, -8.077, 4.0), (0.6533, -8.077, 4.0), (9.885, 11.99, 4.0), (10.12, 11.99, 4.0), (9.879, 11.06, 4.0), (10.11, 11.06, 4.0), (9.879, 10.77, 4.0), (10.11, 10.77, 4.0), (9.872, 10.59, 4.0), (10.1, 10.59, 4.0), (9.865, 10.42, 4.0), (10.1, 10.42, 4.0), (9.865, 9.51, 4.0), (10.1, 9.51, 4.0), (9.865, 6.12, 4.0), (10.1, 6.12, 4.0), (9.865, 5.934, 4.0), (10.1, 5.934, 4.0), (9.865, 2.212, 4.0), (10.1, 2.212, 4.0), (9.865, 1.499, 4.0), (10.1, 1.499, 4.0), (9.865, 1.326, 4.0), (10.1, 1.326, 4.0), (9.865, 1.1, 4.0), (10.1, 1.1, 4.0), (9.865, 0.2674, 4.0), (10.1, 0.2674, 4.0), (9.865, -3.069, 4.0), (10.1, -3.069, 4.0), (9.865, -3.288, 4.0), (10.1, -3.288, 4.0), (9.865, -6.491, 4.0), (10.1, -6.491, 4.0), (9.865, -7.363, 4.0), (10.1, -7.363, 4.0), (9.865, -7.576, 4.0), (10.1, -7.576, 4.0), (12.17, 12.04, 4.0), (12.4, 12.04, 4.0), (12.17, 11.17, 4.0), (12.4, 11.17, 4.0), (12.17, 10.97, 4.0), (12.4, 10.97, 4.0), (12.17, 10.75, 4.0), (12.4, 10.75, 4.0), (12.17, 10.48, 4.0), (12.4, 10.48, 4.0), (12.17, 9.607, 4.0), (12.4, 9.607, 4.0), (12.17, 6.378, 4.0), (12.4, 6.378, 4.0), (12.17, 6.151, 4.0), (12.4, 6.151, 4.0), (12.17, 2.788, 4.0), (12.4, 2.788, 4.0), (12.17, 1.867, 4.0), (12.4, 1.867, 4.0), (12.17, 1.64, 4.0), (12.4, 1.64, 4.0), (12.17, 0.5795, 4.0), (12.4, 0.5795, 4.0), (12.17, -2.728, 4.0), (12.4, -2.728, 4.0), (12.17, -3.0, 4.0), (12.4, -3.0, 4.0), (12.17, -6.495, 4.0), (12.4, -6.495, 4.0), (12.17, -7.317, 4.0), (12.4, -7.317, 4.0), (12.17, -7.539, 4.0), (12.4, -7.539, 4.0), (17.18, 11.16, 4.0), (17.4, 11.16, 4.0), (17.18, 10.93, 4.0), (17.4, 10.93, 4.0), (17.18, 6.511, 4.0), (17.4, 6.511, 4.0), (17.18, 6.278, 4.0), (17.4, 6.278, 4.0), (17.18, 1.989, 4.0), (17.4, 1.989, 4.0), (17.18, 1.745, 4.0), (17.4, 1.745, 4.0), (17.18, -2.55, 4.0), (17.4, -2.55, 4.0), (17.18, -2.767, 4.0), (17.4, -2.767, 4.0), (17.18, -7.283, 4.0), (17.41, -7.292, 4.0), (17.18, -7.477, 4.0), (17.41, -7.486, 4.0), (13.25, -7.528, 4.0), (13.25, -7.311, 4.0), (21.95, 12.31, 4.0), (22.13, 12.31, 4.0), (21.94, 11.47, 4.0), (22.11, 11.47, 4.0), (21.93, 11.25, 4.0), (22.11, 11.25, 4.0), (21.93, 11.04, 4.0), (22.11, 11.04, 4.0), (21.92, 7.665, 4.0), (22.1, 7.665, 4.0), (21.9, 6.827, 4.0), (22.08, 6.827, 4.0), (21.89, 6.594, 4.0), (22.07, 6.594, 4.0), (21.89, 6.406, 4.0), (22.07, 6.406, 4.0), (21.89, 5.413, 4.0), (22.06, 5.413, 4.0), (21.84, 2.061, 4.0), (22.04, 2.061, 4.0), (21.86, 1.811, 4.0), (22.04, 1.811, 4.0), (21.86, -1.535, 4.0), (22.04, -1.535, 4.0), (21.86, -2.422, 4.0), (22.04, -2.361, 4.0), (21.85, -2.639, 4.0), (22.03, -2.639, 4.0), (21.85, -2.828, 4.0), (22.03, -2.828, 4.0), (21.84, -3.771, 4.0), (22.01, -3.771, 4.0), (21.84, -9.015, 4.0), (22.01, -9.015, 4.0), (21.84, -9.231, 4.0), (22.01, -9.231, 4.0), (20.38, -8.992, 4.0), (20.38, -9.209, 4.0), (20.17, -8.987, 4.0), (20.17, -9.203, 4.0), (20.38, -7.511, 4.0), (20.17, -7.505, 4.0), (20.38, -7.317, 4.0), (20.17, -7.311, 4.0), (3.87, -9.753, 4.0), (8.833, -7.597, 4.0), (8.833, -7.397, 4.0), (9.902, -9.929, 4.0), (10.78, -9.725, 4.0), (8.608, -10.12, 4.0), (8.891, -10.12, 4.0), (8.812, -11.37, 4.0), (8.565, -11.37, 4.0)], [(205, 214), (214, 216), (351, 357), (355, 358), (357, 359), (360, 96), (359, 98)], [(142, 144, 787, 785), (447, 451, 1100, 1096), (527, 528, 1177, 1176), (368, 370, 1018, 1016), (299, 297, 940, 942), (143, 141, 784, 786), (58, 56, 700, 702), (449, 450, 1099, 1098), (141, 139, 782, 784), (524, 522, 1171, 1173), (367, 368, 1016, 1017), (598, 596, 1247, 1249), (365, 366, 1015, 1014), (364, 1013, 1005, 360), (296, 295, 938, 937), (132, 136, 779, 775), (593, 595, 1246, 1244), (51, 53, 695, 693), (440, 443, 1092, 1088), (361, 1010, 1004, 358), (211, 208, 851, 854), (360, 1005, 1011, 362), (291, 289, 932, 934), (135, 133, 776, 778), (594, 593, 1244, 1245), (50, 48, 692, 694), (442, 441, 1091, 1090), (592, 590, 1241, 1243), (133, 131, 774, 776), (516, 514, 1163, 1165), (288, 290, 931, 929), (590, 588, 1239, 1241), (437, 435, 1085, 1087), (362, 1011, 1010, 361), (126, 128, 771, 769), (585, 587, 1238, 1236), (43, 45, 687, 685), (433, 436, 1084, 1083), (203, 15, 657, 846), (512, 511, 1160, 1161), (100, 345, 990, 743), (283, 281, 924, 926), (127, 125, 768, 770), (586, 585, 1236, 1237), (42, 40, 684, 686), (158, 168, 811, 801), (584, 69, 711, 1235), (125, 123, 766, 768), (508, 506, 1155, 1157), (563, 534, 1183, 1212), (353, 355, 1002, 1000), (148, 184, 827, 791), (536, 565, 1214, 1185), (503, 505, 1154, 1152), (355, 356, 1003, 1002), (118, 120, 763, 761), (571, 548, 1197, 1220), (35, 37, 679, 677), (140, 200, 843, 783), (550, 573, 1222, 1199), (504, 503, 1152, 1153), (352, 350, 997, 999), (275, 273, 916, 918), (119, 117, 760, 762), (575, 554, 1203, 1224), (34, 32, 676, 678), (426, 428, 1076, 1074), (199, 197, 840, 842), (556, 577, 1226, 1205), (117, 115, 758, 760), (500, 498, 1147, 1149), (581, 582, 1231, 1230), (629, 347, 992, 994), (580, 578, 1227, 1229), (495, 497, 1146, 1144), (347, 348, 993, 992), (505, 267, 910, 1154), (110, 112, 755, 753), (27, 29, 671, 669), (194, 195, 838, 837), (496, 495, 1144, 1145), (636, 342, 985, 989), (267, 265, 908, 910), (519, 283, 926, 1168), (111, 109, 752, 754), (573, 575, 1224, 1222), (26, 24, 668, 670), (417, 420, 1068, 1067), (342, 340, 982, 985), (191, 189, 832, 834), (109, 107, 750, 752), (475, 274, 915, 1125), (96, 355, 1002, 739), (418, 417, 1067, 1066), (335, 114, 757, 977), (572, 570, 1219, 1221), (491, 294, 935, 1141), (640, 341, 984, 1284), (102, 104, 747, 745), (19, 21, 663, 661), (340, 299, 942, 982), (186, 187, 830, 829), (492, 491, 1141, 1140), (301, 339, 981, 944), (255, 250, 892, 897), (344, 638, 1282, 987), (103, 101, 744, 746), (565, 567, 1216, 1214), (410, 412, 1060, 1058), (18, 16, 660, 662), (337, 338, 980, 979), (183, 181, 824, 826), (101, 99, 742, 744), (336, 332, 973, 978), (259, 258, 900, 901), (341, 635, 1281, 984), (333, 331, 974, 976), (564, 65, 707, 1213), (484, 486, 1134, 1132), (332, 334, 975, 973), (256, 47, 689, 898), (632, 631, 1232, 1233), (92, 96, 739, 735), (562, 560, 1209, 1211), (11, 13, 655, 653), (178, 179, 822, 821), (559, 561, 1210, 1208), (251, 253, 895, 893), (348, 630, 995, 993), (95, 93, 736, 738), (557, 559, 1208, 1206), (401, 404, 1052, 1051), (175, 173, 816, 818), (93, 91, 734, 736), (402, 401, 1051, 1050), (9, 8, 652, 651), (326, 325, 967, 968), (476, 478, 1126, 1124), (314, 126, 769, 955), (595, 568, 1217, 1246), (86, 88, 731, 729), (554, 552, 1201, 1203), (2, 5, 647, 643), (116, 326, 968, 759), (170, 171, 814, 813), (551, 553, 1202, 1200), (84, 86, 729, 727), (120, 324, 965, 763), (41, 245, 887, 683), (578, 609, 1260, 1227), (87, 85, 728, 730), (394, 396, 1044, 1042), (1, 3, 646, 645), (167, 165, 808, 810), (552, 551, 1200, 1201), (324, 323, 966, 965), (243, 244, 886, 885), (85, 84, 727, 728), (549, 550, 1199, 1198), (393, 394, 1042, 1043), (82, 83, 726, 725), (468, 470, 1118, 1117), (239, 234, 876, 882), (619, 623, 1274, 1270), (546, 544, 1193, 1195), (317, 315, 958, 960), (5, 162, 806, 647), (543, 545, 1194, 1192), (75, 78, 721, 717), (467, 468, 1117, 1116), (316, 318, 959, 957), (233, 237, 879, 875), (621, 622, 1273, 1272), (79, 77, 719, 722), (541, 543, 1192, 1190), (386, 388, 1036, 1034), (161, 159, 802, 804), (76, 74, 718, 720), (458, 381, 1031, 1107), (235, 236, 878, 877), (618, 616, 1267, 1269), (77, 76, 720, 719), (385, 386, 1034, 1035), (464, 463, 1113, 1112), (231, 226, 868, 874), (613, 615, 1266, 1264), (538, 536, 1185, 1187), (136, 307, 950, 779), (535, 537, 1186, 1184), (69, 71, 713, 711), (459, 438, 1086, 1108), (310, 309, 951, 952), (225, 229, 871, 867), (614, 613, 1264, 1265), (70, 68, 712, 714), (533, 535, 1184, 1182), (378, 380, 1028, 1026), (309, 305, 947, 951), (153, 151, 794, 796), (68, 66, 710, 712), (460, 459, 1108, 1109), (227, 228, 870, 869), (610, 608, 1259, 1261), (306, 304, 945, 948), (456, 453, 1102, 1105), (223, 218, 860, 866), (530, 61, 703, 1179), (59, 529, 1178, 701), (61, 63, 705, 703), (128, 303, 946, 771), (217, 221, 863, 859), (605, 606, 1257, 1256), (62, 60, 704, 706), (370, 372, 1020, 1018), (145, 143, 786, 788), (528, 526, 1175, 1177), (60, 58, 702, 704), (219, 220, 862, 861), (602, 600, 1251, 1253), (526, 524, 1173, 1175), (298, 300, 941, 939), (523, 525, 1174, 1172), (448, 446, 1095, 1097), (216, 215, 857, 858), (55, 57, 699, 697), (521, 523, 1172, 1170), (366, 90, 733, 1015), (297, 298, 939, 940), (443, 445, 1094, 1092), (295, 293, 936, 938), (212, 207, 850, 856), (597, 598, 1249, 1248), (358, 1004, 1012, 363), (293, 291, 934, 936), (137, 134, 777, 780), (520, 518, 1167, 1169), (52, 50, 694, 696), (206, 210, 853, 849), (53, 52, 696, 695), (290, 292, 933, 931), (134, 135, 778, 777), (439, 437, 1087, 1089), (208, 209, 852, 851), (589, 591, 1242, 1240), (47, 49, 691, 689), (513, 515, 1164, 1162), (515, 516, 1165, 1164), (287, 285, 928, 930), (46, 44, 688, 690), (129, 127, 770, 772), (44, 42, 686, 688), (284, 286, 927, 925), (13, 202, 845, 655), (510, 508, 1157, 1159), (282, 284, 925, 923), (507, 509, 1158, 1156), (174, 154, 797, 817), (67, 583, 1234, 709), (39, 41, 683, 681), (425, 432, 1081, 1075), (279, 277, 920, 922), (190, 146, 789, 833), (567, 542, 1191, 1216), (354, 352, 999, 1001), (121, 119, 762, 764), (36, 34, 678, 680), (276, 278, 919, 917), (201, 199, 842, 844), (579, 632, 1233, 1228), (37, 36, 680, 679), (502, 500, 1149, 1151), (349, 351, 998, 996), (274, 276, 917, 915), (499, 501, 1150, 1148), (428, 427, 1077, 1076), (196, 198, 841, 839), (31, 33, 675, 673), (350, 349, 996, 997), (423, 421, 1071, 1073), (271, 269, 912, 914), (197, 196, 839, 840), (577, 579, 1228, 1226), (30, 28, 672, 674), (346, 344, 987, 991), (269, 507, 1156, 912), (113, 111, 754, 756), (28, 26, 670, 672), (268, 270, 911, 909), (193, 191, 834, 836), (494, 51, 693, 1143), (637, 343, 986, 988), (266, 268, 909, 907), (285, 521, 1170, 928), (49, 493, 1142, 691), (420, 419, 1069, 1068), (188, 190, 833, 831), (23, 25, 667, 665), (272, 473, 1123, 913), (642, 106, 749, 1286), (483, 282, 923, 1133), (415, 413, 1063, 1065), (263, 261, 904, 906), (189, 188, 831, 832), (569, 571, 1220, 1218), (22, 20, 664, 666), (292, 489, 1139, 933), (112, 337, 979, 755), (339, 639, 1283, 981), (105, 103, 746, 748), (20, 18, 662, 664), (644, 645, 646, 643), (644, 643, 647, 648), (648, 647, 649, 650), (650, 649, 651, 652), (654, 653, 655, 656), (656, 655, 657, 658), (658, 657, 659, 660), (660, 659, 661, 662), (662, 661, 663, 664), (664, 663, 665, 666), (666, 665, 667, 668), (668, 667, 669, 670), (670, 669, 671, 672), (672, 671, 673, 674), (674, 673, 675, 676), (676, 675, 677, 678), (678, 677, 679, 680), (682, 681, 683, 684), (684, 683, 685, 686), (686, 685, 687, 688), (688, 687, 689, 690), (690, 689, 691, 692), (692, 691, 693, 694), (694, 693, 695, 696), (698, 697, 699, 700), (700, 699, 701, 702), (702, 701, 703, 704), (704, 703, 705, 706), (706, 705, 707, 708), (708, 707, 709, 710), (710, 709, 711, 712), (712, 711, 713, 714), (716, 715, 717, 718), (718, 717, 719, 720), (719, 717, 721, 722), (724, 723, 725, 726), (728, 727, 729, 730), (730, 729, 731, 732), (732, 731, 733, 734), (734, 733, 735, 736), (736, 735, 737, 738), (737, 735, 739, 740), (740, 739, 741, 742), (742, 741, 743, 744), (744, 743, 745, 746), (746, 745, 747, 748), (748, 747, 749, 750), (750, 749, 751, 752), (752, 751, 753, 754), (754, 753, 755, 756), (756, 755, 757, 758), (758, 757, 759, 760), (760, 759, 761, 762), (762, 761, 763, 764), (764, 763, 765, 766), (766, 765, 767, 768), (768, 767, 769, 770), (770, 769, 771, 772), (772, 771, 773, 774), (774, 773, 775, 776), (776, 775, 777, 778), (777, 775, 779, 780), (780, 779, 781, 782), (782, 781, 783, 784), (784, 783, 785, 786), (786, 785, 787, 788), (788, 787, 789, 790), (790, 789, 791, 792), (792, 791, 793, 794), (794, 793, 795, 796), (796, 795, 797, 798), (798, 797, 799, 800), (800, 799, 801, 802), (802, 801, 803, 804), (804, 803, 643, 646), (649, 647, 806, 805), (808, 807, 809, 810), (810, 809, 811, 812), (812, 811, 813, 814), (816, 815, 817, 818), (818, 817, 819, 820), (820, 819, 821, 822), (824, 823, 825, 826), (826, 825, 827, 828), (828, 827, 829, 830), (832, 831, 833, 834), (834, 833, 835, 836), (836, 835, 837, 838), (840, 839, 841, 842), (842, 841, 843, 844), (783, 843, 841, 785), (787, 835, 833, 789), (791, 827, 825, 793), (795, 819, 817, 797), (801, 811, 809, 803), (657, 655, 845, 846), (846, 845, 847, 848), (661, 659, 849, 850), (850, 849, 851, 852), (851, 849, 853, 854), (850, 852, 855, 856), (665, 663, 859, 860), (860, 859, 861, 862), (861, 859, 863, 864), (860, 862, 865, 866), (669, 667, 867, 868), (868, 867, 869, 870), (869, 867, 871, 872), (868, 870, 873, 874), (673, 671, 875, 876), (876, 875, 877, 878), (877, 875, 879, 880), (876, 878, 881, 882), (677, 675, 883, 884), (884, 883, 885, 886), (685, 683, 887, 888), (890, 889, 891, 892), (892, 891, 893, 894), (894, 893, 895, 896), (689, 687, 897, 898), (898, 897, 899, 900), (899, 897, 892, 894), (900, 899, 902, 901), (901, 902, 903, 904), (904, 903, 905, 906), (906, 905, 907, 908), (908, 907, 909, 910), (910, 909, 911, 912), (912, 911, 913, 914), (914, 913, 915, 916), (916, 915, 917, 918), (918, 917, 919, 920), (920, 919, 921, 922), (922, 921, 923, 924), (924, 923, 925, 926), (926, 925, 927, 928), (928, 927, 929, 930), (930, 929, 931, 932), (932, 931, 933, 934), (934, 933, 935, 936), (936, 935, 937, 938), (940, 939, 941, 942), (942, 941, 943, 944), (944, 943, 753, 751), (773, 771, 946, 945), (945, 946, 947, 948), (950, 949, 781, 779), (947, 946, 952, 951), (954, 953, 955, 956), (956, 955, 957, 958), (958, 957, 959, 960), (962, 961, 963, 964), (964, 963, 965, 966), (965, 963, 765, 763), (769, 767, 957, 955), (761, 759, 968, 967), (970, 969, 971, 972), (972, 971, 973, 974), (974, 973, 975, 976), (973, 971, 977, 978), (978, 977, 979, 980), (1278, 983, 943, 941), (979, 977, 757, 755), (942, 944, 981, 982), (982, 981, 984, 985), (1282, 988, 986, 987), (987, 986, 990, 991), (995, 994, 992, 993), (997, 996, 998, 999), (999, 998, 1000, 1001), (1001, 1000, 1002, 1003), (745, 743, 1006, 1007), (1006, 1009, 1008, 1007), (986, 745, 1007, 1008), (990, 986, 1008, 1009), (1004, 1010, 1011, 1005), (743, 990, 1009, 1006), (1005, 1013, 1012, 1004), (733, 731, 1014, 1015), (1017, 1016, 1018, 1019), (1019, 1018, 1020, 1021), (1023, 1022, 1024, 1025), (1025, 1024, 1026, 1027), (1027, 1026, 1028, 1029), (1031, 1030, 1032, 1033), (1035, 1034, 1036, 1037), (1037, 1036, 1038, 1039), (1037, 1039, 1040, 1041), (1043, 1042, 1044, 1045), (1047, 1046, 1048, 1049), (1049, 1048, 1050, 1051), (1049, 1051, 1052, 1053), (1055, 1054, 1056, 1057), (1057, 1056, 1058, 1059), (1059, 1058, 1060, 1061), (1063, 1062, 1064, 1065), (1065, 1064, 1066, 1067), (1065, 1067, 1068, 1069), (1071, 1070, 1072, 1073), (1073, 1072, 1074, 1075), (1075, 1074, 1076, 1077), (1079, 1078, 1017, 1019), (1073, 1075, 1081, 1080), (1080, 1081, 1082, 1083), (1027, 1082, 1081, 1025), (1080, 1083, 1084, 1085), (1085, 1084, 1086, 1087), (1087, 1086, 1088, 1089), (1089, 1088, 1090, 1091), (1090, 1088, 1092, 1093), (1093, 1092, 1094, 1095), (1095, 1094, 1096, 1097), (1097, 1096, 1098, 1099), (1098, 1096, 1100, 1101), (1101, 1100, 1102, 1103), (1102, 1100, 1104, 1105), (1105, 1104, 1106, 1107), (1109, 1108, 1086, 1084), (1057, 1059, 1110, 1111), (1093, 1095, 1112, 1113), (1033, 1105, 1107, 1031), (907, 905, 1114, 1115), (1115, 1114, 1116, 1117), (1115, 1117, 1118, 1119), (1121, 1120, 1122, 1123), (1123, 1122, 1124, 1125), (1125, 1124, 1126, 1127), (1129, 1128, 1130, 1131), (1131, 1130, 1132, 1133), (1133, 1132, 1134, 1135), (1137, 1136, 1138, 1139), (1139, 1138, 1140, 1141), (933, 1139, 1141, 935), (921, 1131, 1133, 923), (913, 1123, 1125, 915), (693, 691, 1142, 1143), (1145, 1144, 1146, 1147), (1147, 1146, 1148, 1149), (1149, 1148, 1150, 1151), (1153, 1152, 1154, 1155), (1155, 1154, 1156, 1157), (1157, 1156, 1158, 1159), (1161, 1160, 1162, 1163), (1163, 1162, 1164, 1165), (1167, 1166, 1168, 1169), (1169, 1168, 1170, 1171), (1171, 1170, 1172, 1173), (1173, 1172, 1174, 1175), (1175, 1174, 1176, 1177), (703, 701, 1178, 1179), (1181, 1180, 1182, 1183), (1183, 1182, 1184, 1185), (1185, 1184, 1186, 1187), (1189, 1188, 1190, 1191), (1191, 1190, 1192, 1193), (1193, 1192, 1194, 1195), (1197, 1196, 1198, 1199), (1201, 1200, 1202, 1203), (1203, 1202, 1204, 1205), (1205, 1204, 1206, 1207), (1207, 1206, 1208, 1209), (1209, 1208, 1210, 1211), (707, 705, 1212, 1213), (1213, 1212, 1214, 1215), (1215, 1214, 1216, 1217), (1217, 1216, 1218, 1219), (1219, 1218, 1220, 1221), (1221, 1220, 1222, 1223), (1223, 1222, 1224, 1225), (1225, 1224, 1226, 1227), (1227, 1226, 1228, 1229), (1229, 1228, 1230, 1231), (1205, 1226, 1224, 1203), (1232, 1230, 1228, 1233), (1199, 1222, 1220, 1197), (1193, 1218, 1216, 1191), (1185, 1214, 1212, 1183), (711, 709, 1234, 1235), (1237, 1236, 1238, 1239), (1239, 1238, 1240, 1241), (1241, 1240, 1242, 1243), (1245, 1244, 1246, 1247), (1247, 1246, 1248, 1249), (1251, 1250, 1252, 1253), (1253, 1252, 1254, 1255), (1255, 1254, 1256, 1257), (1259, 1258, 1260, 1261), (1261, 1260, 1262, 1263), (1265, 1264, 1266, 1267), (1267, 1266, 1268, 1269), (1268, 1266, 1270, 1271), (1271, 1270, 1272, 1273), (1272, 1270, 1274, 1275), (1275, 1274, 1276, 1277), (1275, 1277, 1229, 1231), (1227, 1260, 1258, 1225), (1223, 1254, 1252, 1221), (1219, 1248, 1246, 1217), (1215, 1240, 1238, 1213), (857, 846, 848, 858), (991, 990, 994, 995), (932, 1279, 1280, 930), (985, 984, 1281, 989), (984, 981, 1283, 1284), (749, 747, 1285, 1286), (739, 1002, 998, 741), (928, 1170, 1168, 926), (920, 1162, 1160, 918), (912, 1156, 1154, 910), (904, 1148, 1146, 901), (304, 130, 773, 945), (371, 369, 1019, 1021), (603, 605, 1256, 1254), (222, 219, 861, 864), (373, 374, 1022, 1023), (454, 452, 1101, 1103), (606, 604, 1255, 1257), (302, 110, 753, 943), (532, 531, 1180, 1181), (149, 147, 790, 792), (374, 376, 1024, 1022), (457, 458, 1107, 1106), (66, 64, 708, 710), (151, 149, 792, 794), (307, 308, 949, 950), (376, 378, 1026, 1024), (531, 533, 1182, 1180), (611, 612, 1263, 1262), (609, 611, 1262, 1260), (150, 152, 795, 793), (303, 310, 952, 946), (379, 377, 1027, 1029), (230, 227, 869, 872), (381, 382, 1030, 1031), (462, 461, 1111, 1110), (72, 73, 715, 716), (311, 312, 953, 954), (384, 383, 1033, 1032), (540, 539, 1188, 1189), (157, 155, 798, 800), (616, 614, 1265, 1267), (382, 384, 1032, 1030), (446, 464, 1112, 1095), (74, 72, 716, 718), (617, 618, 1269, 1268), (159, 157, 800, 802), (312, 314, 955, 953), (539, 541, 1190, 1188), (156, 158, 801, 799), (615, 619, 1270, 1266), (315, 313, 956, 958), (387, 385, 1035, 1037), (163, 7, 649, 805), (238, 235, 877, 880), (390, 389, 1039, 1038), (465, 467, 1116, 1114), (81, 80, 723, 724), (622, 620, 1271, 1273), (162, 163, 805, 806), (319, 320, 961, 962), (392, 391, 1041, 1040), (548, 547, 1196, 1197), (3, 161, 804, 646), (624, 621, 1272, 1275), (389, 392, 1040, 1039), (469, 466, 1115, 1119), (83, 81, 724, 726), (625, 626, 1277, 1276), (320, 322, 963, 961), (547, 549, 1198, 1196), (574, 603, 1254, 1223), (241, 243, 885, 883), (582, 624, 1275, 1231), (323, 321, 964, 966), (395, 393, 1043, 1045), (626, 580, 1229, 1277), (246, 43, 685, 888), (397, 398, 1046, 1047), (474, 476, 1124, 1122), (601, 572, 1221, 1252), (168, 170, 813, 811), (124, 316, 957, 767), (171, 169, 812, 814), (566, 589, 1240, 1215), (398, 400, 1048, 1046), (477, 475, 1125, 1127), (91, 89, 732, 734), (587, 564, 1213, 1238), (327, 328, 969, 970), (8, 6, 650, 652), (400, 402, 1050, 1048), (555, 557, 1206, 1204), (300, 628, 1278, 941), (249, 251, 893, 891), (90, 92, 735, 733), (628, 627, 983, 1278), (328, 330, 971, 969), (403, 399, 1049, 1053), (560, 558, 1207, 1209), (254, 252, 894, 896), (405, 406, 1054, 1055), (482, 484, 1132, 1130), (176, 178, 821, 819), (331, 329, 972, 974), (179, 177, 820, 822), (289, 633, 1279, 932), (406, 408, 1056, 1054), (485, 483, 1133, 1135), (99, 97, 740, 742), (634, 287, 930, 1280), (408, 410, 1058, 1056), (16, 14, 658, 660), (252, 257, 899, 894), (98, 100, 743, 741), (635, 636, 989, 1281), (411, 409, 1059, 1061), (568, 566, 1215, 1217), (638, 637, 988, 1282), (413, 414, 1062, 1063), (490, 492, 1140, 1138), (639, 640, 1284, 1283), (184, 186, 829, 827), (627, 302, 943, 983), (187, 185, 828, 830), (641, 642, 1286, 1285), (262, 264, 905, 903), (414, 416, 1064, 1062), (280, 481, 1131, 921), (107, 105, 748, 750), (104, 641, 1285, 747), (416, 418, 1066, 1064), (24, 22, 666, 668), (351, 98, 741, 998), (265, 263, 906, 908), (493, 494, 1143, 1142), (106, 108, 751, 749), (355, 351, 998, 1002), (419, 415, 1065, 1069), (576, 574, 1223, 1225), (277, 513, 1162, 920), (421, 422, 1070, 1071), (511, 275, 918, 1160), (192, 194, 837, 835), (195, 193, 836, 838), (261, 499, 1148, 904), (270, 272, 913, 911), (422, 424, 1072, 1070), (498, 496, 1145, 1147), (115, 113, 756, 758), (497, 259, 901, 1146), (630, 346, 991, 995), (424, 426, 1074, 1072), (32, 30, 674, 676), (273, 271, 914, 916), (501, 502, 1151, 1150), (114, 116, 759, 757), (200, 201, 844, 843), (427, 425, 1075, 1077), (631, 581, 1230, 1232), (429, 430, 1078, 1079), (198, 142, 785, 841), (351, 353, 1000, 998), (431, 423, 1073, 1080), (38, 39, 681, 682), (544, 569, 1218, 1193), (144, 192, 835, 787), (278, 280, 921, 919), (369, 429, 1079, 1019), (506, 504, 1153, 1155), (123, 121, 764, 766), (182, 150, 793, 825), (356, 354, 1001, 1003), (430, 367, 1017, 1078), (40, 38, 682, 684), (583, 584, 1235, 1234), (152, 176, 819, 795), (281, 279, 922, 924), (434, 433, 1083, 1082), (509, 510, 1159, 1158), (122, 124, 767, 765), (166, 160, 803, 809), (377, 434, 1082, 1027), (432, 375, 1025, 1081), (204, 205, 848, 847), (343, 102, 745, 986), (435, 431, 1080, 1085), (588, 586, 1237, 1239), (202, 204, 847, 845), (286, 288, 929, 927), (514, 512, 1161, 1163), (131, 129, 772, 774), (17, 206, 849, 659), (48, 46, 690, 692), (591, 592, 1243, 1242), (207, 19, 661, 850), (438, 440, 1088, 1086), (518, 517, 1166, 1167), (130, 132, 775, 773), (210, 211, 854, 853), (441, 439, 1089, 1091), (517, 519, 1168, 1166), (213, 212, 856, 855), (363, 1012, 1013, 364), (444, 442, 1090, 1093), (54, 55, 697, 698), (596, 594, 1245, 1247), (209, 213, 855, 852), (294, 296, 937, 935), (522, 520, 1169, 1171), (139, 137, 780, 782), (215, 203, 846, 857), (88, 365, 1014, 731), (56, 54, 698, 700), (600, 599, 1250, 1251), (445, 447, 1096, 1094), (138, 140, 783, 781), (21, 217, 859, 663), (57, 59, 701, 699), (599, 601, 1252, 1250), (218, 23, 665, 860), (450, 448, 1097, 1099), (525, 527, 1176, 1174), (372, 371, 1021, 1020), (452, 449, 1098, 1101), (604, 602, 1253, 1255), (221, 222, 864, 863), (108, 301, 944, 751), (453, 454, 1103, 1102), (529, 530, 1179, 1178), (147, 145, 788, 790), (224, 223, 866, 865), (64, 62, 706, 708), (608, 607, 1258, 1259), (220, 224, 865, 862), (305, 306, 948, 947), (451, 455, 1104, 1100), (146, 148, 791, 789), (25, 225, 867, 667), (375, 373, 1023, 1025), (455, 457, 1106, 1104), (65, 67, 709, 707), (226, 27, 669, 868), (534, 532, 1181, 1183), (380, 379, 1029, 1028), (71, 70, 714, 713), (612, 610, 1261, 1263), (229, 230, 872, 871), (308, 138, 781, 949), (436, 460, 1109, 1084), (537, 538, 1187, 1186), (155, 153, 796, 798), (232, 231, 874, 873), (409, 462, 1110, 1059), (228, 232, 873, 870), (461, 407, 1057, 1111), (154, 156, 799, 797), (29, 233, 875, 671), (463, 444, 1093, 1113), (73, 75, 717, 715), (234, 31, 673, 876), (313, 311, 954, 956), (383, 456, 1105, 1033), (542, 540, 1189, 1191), (264, 465, 1114, 905), (78, 79, 722, 721), (620, 617, 1268, 1271), (237, 238, 880, 879), (318, 317, 960, 959), (466, 266, 907, 1115), (545, 546, 1195, 1194), (160, 2, 643, 803), (240, 239, 882, 881), (388, 390, 1038, 1036), (236, 240, 881, 878), (470, 469, 1119, 1118), (165, 164, 807, 808), (33, 241, 883, 675), (391, 387, 1037, 1041), (471, 472, 1120, 1121), (80, 82, 725, 723), (623, 625, 1276, 1274), (242, 35, 677, 884), (321, 319, 962, 964), (164, 166, 809, 807), (244, 242, 884, 886), (0, 1, 645, 644), (396, 395, 1045, 1044), (472, 474, 1122, 1120), (607, 576, 1225, 1258), (245, 246, 888, 887), (325, 118, 761, 967), (473, 471, 1121, 1123), (169, 167, 810, 812), (248, 247, 889, 890), (4, 0, 644, 648), (89, 87, 730, 732), (570, 597, 1248, 1219), (322, 122, 765, 963), (478, 477, 1127, 1126), (6, 4, 648, 650), (553, 555, 1204, 1202), (173, 172, 815, 816), (247, 249, 891, 889), (399, 397, 1047, 1049), (479, 480, 1128, 1129), (205, 216, 858, 848), (250, 248, 890, 892), (7, 9, 651, 649), (558, 556, 1205, 1207), (172, 174, 817, 815), (10, 11, 653, 654), (404, 403, 1053, 1052), (480, 482, 1130, 1128), (94, 95, 738, 737), (345, 629, 994, 990), (253, 254, 896, 895), (329, 327, 970, 972), (481, 479, 1129, 1131), (561, 562, 1211, 1210), (177, 175, 818, 820), (12, 10, 654, 656), (97, 94, 737, 740), (45, 255, 897, 687), (334, 333, 976, 975), (486, 485, 1135, 1134), (14, 12, 656, 658), (63, 563, 1212, 705), (181, 180, 823, 824), (407, 405, 1055, 1057), (487, 488, 1136, 1137), (633, 634, 1280, 1279), (258, 256, 898, 900), (330, 335, 977, 971), (15, 17, 659, 657), (180, 182, 825, 823), (257, 260, 902, 899), (412, 411, 1061, 1060), (488, 490, 1138, 1136), (338, 336, 978, 980), (489, 487, 1137, 1139), (185, 183, 826, 828), (260, 262, 903, 902)])
me_plane.use_remesh_preserve_volume = False
me_plane.use_remesh_preserve_attributes = False
me_plane.use_mirror_vertex_groups = False
me_plane.update()

# ---- objects
ob_cube = bpy.data.objects.new('Cube', me_cube)
ob_plane = bpy.data.objects.new('Plane', me_plane)

# ---- transforms, parenting, visibility, modifiers, constraints
ob_cube.location = (0.0, 0.0, 0.0)
ob_cube.lineart.crease_threshold = 0.0
ob_plane.location = (0.0, 0.0, 0.0)
ob_plane.lineart.crease_threshold = 0.0

# ---- collection membership
col_collection_1.objects.link(ob_cube)
col_collection_1.objects.link(ob_plane)

# ---- scene / render settings (as saved in the file)
scene.frame_start = 1; scene.frame_end = 1; scene.frame_set(98)
scene.render.engine = 'BLENDER_EEVEE_NEXT'
scene.render.resolution_percentage = 50
scene.render.dither_intensity = 0.0
scene.cycles.use_denoising = False
scene.cycles.samples = 128
scene.cycles.sampling_pattern = 'TABULATED_SOBOL'
scene.cycles.light_sampling_threshold = 0.0
scene.cycles.use_adaptive_sampling = False
scene.cycles.use_light_tree = False
scene.cycles.blur_glossy = 0.0
scene.cycles.sample_clamp_indirect = 0.0
scene.view_settings.view_transform = 'Standard'
bpy.context.view_layer.update()

# ---- added for rendering (the .blend has no active camera and no usable light): camera, sun
cam_auto = bpy.data.cameras.new('AutoCamera')
cam_auto.lens = 50.0
cam_auto.sensor_width = 36.0
cam_auto.clip_end = 4593.16
ob_auto_camera = bpy.data.objects.new('AutoCamera', cam_auto)
scene.collection.objects.link(ob_auto_camera)
ob_auto_camera.location = (261.72, -314.064, 211.356)
ob_auto_camera.rotation_euler = (1.09748, -7.21219e-08, 0.694738)
scene.camera = ob_auto_camera
light_auto_sun = bpy.data.lights.new('AutoSun', 'SUN')
light_auto_sun.energy = 3.0
light_auto_sun.angle = 0.0523599
ob_auto_sun = bpy.data.objects.new('AutoSun', light_auto_sun)
scene.collection.objects.link(ob_auto_sun)
ob_auto_sun.rotation_euler = (0.872665, 0.174533, 0.523599)
bpy.context.view_layer.update()
